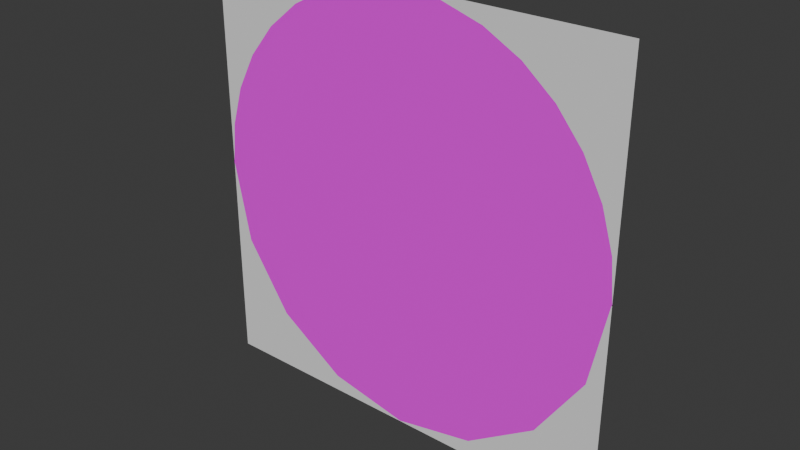 # Source: Door2.blend  (saved by Blender 4.2.66; exported with 4.5.12 LTS)
import bpy
from mathutils import Matrix  # noqa: F401  (used for matrix-valued properties, if any)

bpy.ops.wm.read_factory_settings(use_empty=True)
scene = bpy.context.scene
scene.name = 'Scene'

# ---- collections
col_collection = bpy.data.collections.new('Collection'); scene.collection.children.link(col_collection)

# ---- images (referenced by path relative to the original .blend; pixels are not part of the script)
import os
ASSET_DIR = os.environ.get("B2B_ASSET_DIR", "")  # directory of the original .blend (textures are referenced by path, not embedded)
HERE = os.path.dirname(os.path.abspath(__file__))  # packed textures are extracted next to this script under _unpacked/

def load_image(name, relpath, width, height, colorspace="sRGB"):
    """Load a texture the original file referenced (path relative to the .blend, or extracted next to this script)."""
    p = next((c for c in (os.path.join(HERE, relpath), os.path.join(ASSET_DIR, relpath)) if relpath and os.path.exists(c)), "")
    if p:
        img = bpy.data.images.load(p, check_existing=True)
        img.name = name
    else:  # same state as the original file: an image datablock whose file is absent (Cycles renders it pink)
        img = bpy.data.images.new(name, width, height)
        img.source = "FILE"
        img.filepath = "//" + (relpath or name)
    img.colorspace_settings.name = colorspace
    return img
img_image_0 = load_image('Image_0', 'Door_Texture.jpg', 1024, 1024, 'sRGB')
img_image_2 = load_image('Image_2', 'Door_Normal.jpg', 1024, 1024, 'Non-Color')

# ---- materials (node trees are filled in below, after node groups)
mat_material_001 = bpy.data.materials.new('Material.001')
mat_material_001.roughness = 0.5

# ---- material node trees
mat_material_001.use_nodes = True; mat_material_001.node_tree.nodes.clear()
_N = mat_material_001.node_tree.nodes; _L = mat_material_001.node_tree.links
n0 = _N.new('ShaderNodeBsdfPrincipled'); n0.name = 'Principled BSDF'; n0.location = (10, 300)
n1 = _N.new('ShaderNodeOutputMaterial'); n1.name = 'Material Output'; n1.location = (300, 300)
n2 = _N.new('ShaderNodeNormalMap'); n2.name = 'Normal Map'; n2.location = (-300, -300)
n2.label = 'Normal/Map'
n3 = _N.new('ShaderNodeTexImage'); n3.name = 'Image Texture'; n3.location = (-298, 300)
n3.image = img_image_0
n4 = _N.new('ShaderNodeTexImage'); n4.name = 'Image Texture.001'; n4.location = (-600, -900)
n4.image = img_image_2
_L.new(n0.outputs[0], n1.inputs[0])
_L.new(n3.outputs[0], n0.inputs[0])
_L.new(n4.outputs[0], n2.inputs[1])
n1.is_active_output = True

# ---- world
world_world = bpy.data.worlds.new('World'); scene.world = world_world
world_world.use_nodes = True; world_world.node_tree.nodes.clear()
_N = world_world.node_tree.nodes; _L = world_world.node_tree.links
n0 = _N.new('ShaderNodeOutputWorld'); n0.name = 'World Output'; n0.location = (300, 300)
n1 = _N.new('ShaderNodeBackground'); n1.name = 'Background'; n1.location = (10, 300)
n1.inputs[0].default_value = (0.05088, 0.05088, 0.05088, 1.0)
_L.new(n1.outputs[0], n0.inputs[0])
n0.is_active_output = True
world_world.color = (0.05088, 0.05088, 0.05088)
world_world.sun_shadow_jitter_overblur = 0.0

# ---- meshes
me_mesh_0_001 = bpy.data.meshes.new('Mesh_0.001')
me_mesh_0_001.from_pydata([(1.023e-07, 7.55e-08, 1.0), (-0.1951, 7.405e-08, 0.9808), (-0.3827, 6.975e-08, 0.9239), (-0.5556, 6.277e-08, 0.8315), (-0.7071, 5.339e-08, 0.7071), (-0.8315, 4.194e-08, 0.5556), (-0.9239, 2.889e-08, 0.3827), (-0.9808, 1.473e-08, 0.1951), (-1.0, 4.037e-15, 1.355e-07), (-0.9808, -1.473e-08, -0.1951), (-0.9239, -2.889e-08, -0.3827), (-0.8315, -4.194e-08, -0.5556), (-0.7071, -5.339e-08, -0.7071), (-0.5556, -6.277e-08, -0.8315), (-0.3827, -6.975e-08, -0.9239), (-0.1951, -7.405e-08, -0.9808), (-1.361e-07, -7.55e-08, -1.0)], [], [(15, 16, 0, 1, 2, 3, 4, 5, 6, 7, 8, 9, 10, 11, 12, 13, 14)])
_uv = me_mesh_0_001.uv_layers.new(name='UVMap')
_uv.uv.foreach_set('vector', [0.6661, 0.3857, 0.7218, 0.382, 0.6615, 0.9642, 0.6105, 0.9531, 0.5579, 0.9313, 0.5105, 0.8997, 0.4702, 0.8594, 0.4385, 0.812, 0.4167, 0.7594, 0.4055, 0.7035, 0.4055, 0.6466, 0.4166, 0.5907, 0.4383, 0.538, 0.47, 0.4906, 0.5102, 0.4503, 0.5576, 0.4187, 0.6102, 0.3968])
me_mesh_0_001.materials.append(mat_material_001)
me_mesh_0_001.update()
me_mesh_0_001.normals_split_custom_set([tuple(v) for v in zip(*[iter([5.975e-15, -1.0, 7.55e-08, 5.975e-15, -1.0, 7.55e-08, 5.975e-15, -1.0, 7.55e-08, 5.975e-15, -1.0, 7.55e-08, 5.975e-15, -1.0, 7.55e-08, 5.975e-15, -1.0, 7.55e-08, 5.975e-15, -1.0, 7.55e-08, 5.975e-15, -1.0, 7.55e-08, 5.975e-15, -1.0, 7.55e-08, 5.975e-15, -1.0, 7.55e-08, 5.975e-15, -1.0, 7.55e-08, 5.975e-15, -1.0, 7.55e-08, 5.975e-15, -1.0, 7.55e-08, 5.975e-15, -1.0, 7.55e-08, 5.975e-15, -1.0, 7.55e-08, 5.975e-15, -1.0, 7.55e-08, 5.975e-15, -1.0, 7.55e-08])] * 3)])
me_mesh_0_002 = bpy.data.meshes.new('Mesh_0.002')
me_mesh_0_002.from_pydata([(1.023e-07, 7.55e-08, 1.0), (-1.361e-07, -7.55e-08, -1.0), (0.1951, -7.405e-08, -0.9808), (0.3827, -6.975e-08, -0.9239), (0.5556, -6.277e-08, -0.8315), (0.7071, -5.339e-08, -0.7071), (0.8315, -4.194e-08, -0.5556), (0.9239, -2.889e-08, -0.3827), (0.9808, -1.473e-08, -0.1951), (1.0, -4.037e-15, -1.355e-07), (0.9808, 1.473e-08, 0.1951), (0.9239, 2.889e-08, 0.3827), (0.8315, 4.194e-08, 0.5556), (0.7071, 5.339e-08, 0.7071), (0.5556, 6.277e-08, 0.8315), (0.3827, 6.975e-08, 0.9239), (0.1951, 7.405e-08, 0.9808)], [], [(16, 0, 1, 2, 3, 4, 5, 6, 7, 8, 9, 10, 11, 12, 13, 14, 15)])
_uv = me_mesh_0_002.uv_layers.new(name='UVMap')
_uv.uv.foreach_set('vector', [0.7185, 0.9665, 0.6633, 0.9649, 0.7219, 0.381, 0.7784, 0.3926, 0.8315, 0.415, 0.8793, 0.4473, 0.9198, 0.4883, 0.9516, 0.5364, 0.9734, 0.5898, 0.9843, 0.6465, 0.9839, 0.7041, 0.9723, 0.7606, 0.95, 0.8138, 0.9176, 0.8615, 0.8766, 0.902, 0.8285, 0.9338, 0.7751, 0.9556])
me_mesh_0_002.materials.append(mat_material_001)
me_mesh_0_002.update()
me_mesh_0_002.normals_split_custom_set([tuple(v) for v in zip(*[iter([4.837e-15, -1.0, 7.55e-08, 4.837e-15, -1.0, 7.55e-08, 4.837e-15, -1.0, 7.55e-08, 4.837e-15, -1.0, 7.55e-08, 4.837e-15, -1.0, 7.55e-08, 4.837e-15, -1.0, 7.55e-08, 4.837e-15, -1.0, 7.55e-08, 4.837e-15, -1.0, 7.55e-08, 4.837e-15, -1.0, 7.55e-08, 4.837e-15, -1.0, 7.55e-08, 4.837e-15, -1.0, 7.55e-08, 4.837e-15, -1.0, 7.55e-08, 4.837e-15, -1.0, 7.55e-08, 4.837e-15, -1.0, 7.55e-08, 4.837e-15, -1.0, 7.55e-08, 4.837e-15, -1.0, 7.55e-08, 4.837e-15, -1.0, 7.55e-08])] * 3)])
me_plane_003 = bpy.data.meshes.new('Plane.003')
me_plane_003.from_pydata([(-1.0, -1.0, 0.0), (1.0, -1.0, 0.0), (-1.0, 1.0, 0.0), (1.0, 1.0, 0.0), (-1.0, 0.6667, 0.0), (-1.0, 0.3333, 0.0), (-0.9991, 1.552e-09, 8.881e-17), (-1.0, -0.3333, 0.0), (-1.0, -0.6667, 0.0), (-0.6667, -1.0, 0.0), (-0.3333, -1.0, 0.0), (2.923e-08, -0.9991, 8.881e-17), (0.3333, -1.0, 0.0), (0.6667, -1.0, 0.0), (1.0, -0.6667, 0.0), (1.0, -0.3333, 0.0), (1.0, 2.98e-08, 0.0), (1.0, 0.3333, 0.0), (1.0, 0.6667, 0.0), (0.6667, 1.0, 0.0), (0.3333, 1.0, 0.0), (-2.98e-08, 1.0, 0.0), (-0.3333, 1.0, 0.0), (-0.6667, 1.0, 0.0), (-0.7059, -0.7059, 1.776e-16), (-0.9223, -0.382, 1.776e-16), (-0.9223, 0.382, 1.776e-16), (-0.7059, 0.7059, 1.776e-16), (-0.382, -0.9223, 1.776e-16), (-0.382, 0.9223, 1.776e-16), (2.866e-08, 0.9983, 1.776e-16), (0.382, -0.9223, 1.776e-16), (0.382, 0.9223, 1.776e-16), (0.7059, -0.7059, 1.776e-16), (0.9223, -0.382, 1.776e-16), (0.9983, 3.291e-08, 1.776e-16), (0.9223, 0.382, 1.776e-16), (0.7059, 0.7059, 1.776e-16)], [], [(37, 18, 3, 19), (4, 27, 23, 2), (27, 29, 22, 23), (29, 30, 21, 22), (30, 32, 20, 21), (32, 37, 19, 20), (0, 9, 24, 8), (8, 24, 25, 7), (7, 25, 6), (6, 26, 5), (5, 26, 27, 4), (9, 10, 28, 24), (10, 11, 28), (11, 12, 31), (12, 13, 33, 31), (13, 1, 14, 33), (33, 14, 15, 34), (34, 15, 16, 35), (35, 16, 17, 36), (36, 17, 18, 37)])
_uv = me_plane_003.uv_layers.new(name='UVMap')
_uv.uv.foreach_set('vector', [0.1477, 0.8545, 0.1672, 1.001, 0.001098, 1.001, 0.001098, 0.8349, 0.1672, 0.004291, 0.1477, 0.1509, 0.001098, 0.1704, 0.001098, 0.004291, 0.1477, 0.1509, 0.03983, 0.3123, 0.001098, 0.3365, 0.001098, 0.1704, 0.03983, 0.3123, 0.001956, 0.5027, 0.001098, 0.5027, 0.001098, 0.3365, 0.001956, 0.5027, 0.03983, 0.6931, 0.001098, 0.6688, 0.001098, 0.5027, 0.03983, 0.6931, 0.1477, 0.8545, 0.001098, 0.8349, 0.001098, 0.6688, 0.9978, 0.00357, 0.9978, 0.1697, 0.8513, 0.1501, 0.8317, 0.00357, 0.8317, 0.00357, 0.8513, 0.1501, 0.6899, 0.0423, 0.6656, 0.00357, 0.6656, 0.00357, 0.6899, 0.0423, 0.4995, 0.004, 0.4995, 0.004721, 0.3091, 0.04302, 0.3334, 0.004292, 0.3334, 0.004292, 0.3091, 0.04302, 0.1477, 0.1509, 0.1672, 0.004291, 0.9978, 0.1697, 0.9978, 0.3358, 0.9591, 0.3116, 0.8513, 0.1501, 0.9978, 0.3358, 0.9974, 0.502, 0.9591, 0.3116, 0.9974, 0.5027, 0.9979, 0.6688, 0.9591, 0.6931, 0.9979, 0.6688, 0.9979, 0.8349, 0.8513, 0.8545, 0.9591, 0.6931, 0.9979, 0.8349, 0.9979, 1.001, 0.8317, 1.001, 0.8513, 0.8545, 0.8513, 0.8545, 0.8317, 1.001, 0.6656, 1.001, 0.6899, 0.9623, 0.6899, 0.9623, 0.6656, 1.001, 0.4995, 1.001, 0.4995, 1.0, 0.4995, 1.0, 0.4995, 1.001, 0.3334, 1.001, 0.3091, 0.9623, 0.3091, 0.9623, 0.3334, 1.001, 0.1672, 1.001, 0.1477, 0.8545])
me_plane_003.update()

# ---- objects
ob_mesh_0_001 = bpy.data.objects.new('Mesh_0.001', me_mesh_0_001)
ob_mesh_0_002 = bpy.data.objects.new('Mesh_0.002', me_mesh_0_002)
ob_plane = bpy.data.objects.new('Plane', me_plane_003)

# ---- transforms, parenting, visibility, modifiers, constraints
ob_mesh_0_001.location = (0.0, 0.0, 0.0)
ob_mesh_0_001.color = (0.8, 0.8, 0.8, 1.0)
ob_mesh_0_002.location = (0.0, 0.0, 0.0)
ob_mesh_0_002.color = (0.8, 0.8, 0.8, 1.0)
ob_plane.location = (0.0, 0.0, 0.0)
ob_plane.rotation_euler = (-1.571, -2.22e-16, 2.22e-16)

# ---- collection membership
col_collection.objects.link(ob_mesh_0_001)
col_collection.objects.link(ob_mesh_0_002)
col_collection.objects.link(ob_plane)

# ---- scene / render settings (as saved in the file)
scene.frame_start = 1; scene.frame_end = 250; scene.frame_set(0)
scene.render.engine = 'BLENDER_EEVEE_NEXT'
bpy.context.view_layer.update()

# ---- added for rendering (the .blend has no active camera and no usable light): camera, sun
cam_auto = bpy.data.cameras.new('AutoCamera')
cam_auto.lens = 50.0
cam_auto.sensor_width = 36.0
cam_auto.clip_end = 1000.0
ob_auto_camera = bpy.data.objects.new('AutoCamera', cam_auto)
scene.collection.objects.link(ob_auto_camera)
ob_auto_camera.location = (2.61693, -3.14032, 2.09354)
ob_auto_camera.rotation_euler = (1.09748, -7.21219e-08, 0.694738)
scene.camera = ob_auto_camera
light_auto_sun = bpy.data.lights.new('AutoSun', 'SUN')
light_auto_sun.energy = 3.0
light_auto_sun.angle = 0.0523599
ob_auto_sun = bpy.data.objects.new('AutoSun', light_auto_sun)
scene.collection.objects.link(ob_auto_sun)
ob_auto_sun.rotation_euler = (0.872665, 0.174533, 0.523599)
bpy.context.view_layer.update()
